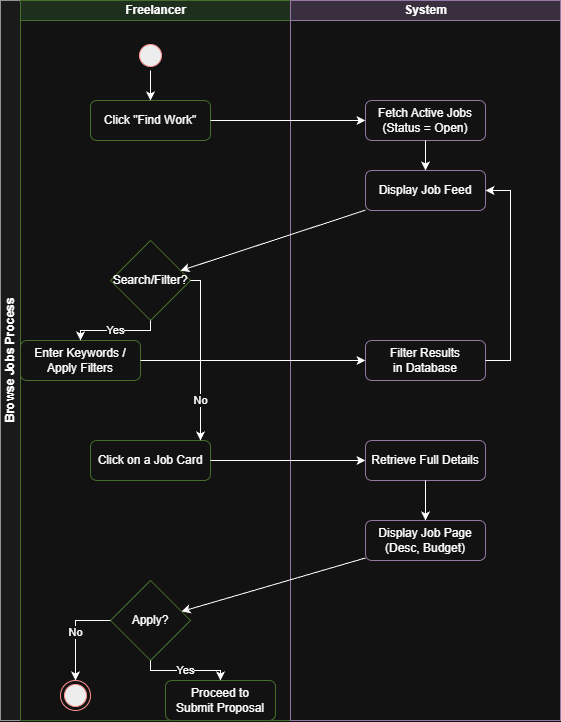

The diagram above was exported from draw.io. Its source (the exported page's mxGraphModel, read from the mxfile embedded in the PNG):
<mxGraphModel dx="2922" dy="1719" grid="1" gridSize="10" guides="1" tooltips="1" connect="1" arrows="1" fold="1" page="0" pageScale="1" pageWidth="1169" pageHeight="827" math="0" shadow="0">
  <root>
    <mxCell id="0" />
    <mxCell id="1" parent="0" />
    <mxCell id="yl37rLseQ8SHTtVFg1VM-1" parent="1" style="swimlane;childLayout=stackLayout;resizeParent=1;resizeParentMax=0;startSize=20;horizontal=0;horizontalStack=1;html=1;fillColor=#f5f5f5;strokeColor=#666666;" value="Browse Jobs Process" vertex="1">
      <mxGeometry height="720" width="560" x="-1060" y="-410" as="geometry" />
    </mxCell>
    <mxCell id="yl37rLseQ8SHTtVFg1VM-2" parent="yl37rLseQ8SHTtVFg1VM-1" style="swimlane;startSize=20;html=1;fillColor=#d5e8d4;strokeColor=#82b366;" value="Freelancer" vertex="1">
      <mxGeometry height="720" width="270" x="20" as="geometry" />
    </mxCell>
    <mxCell id="yl37rLseQ8SHTtVFg1VM-3" parent="yl37rLseQ8SHTtVFg1VM-2" style="ellipse;html=1;shape=startState;fillColor=#000000;strokeColor=#ff0000;" value="" vertex="1">
      <mxGeometry height="30" width="30" x="115" y="40" as="geometry" />
    </mxCell>
    <mxCell id="yl37rLseQ8SHTtVFg1VM-4" parent="yl37rLseQ8SHTtVFg1VM-2" style="rounded=1;whiteSpace=wrap;html=1;fillColor=#ffffff;strokeColor=#82b366;" value="Click &quot;Find Work&quot;" vertex="1">
      <mxGeometry height="40" width="120" x="70" y="100" as="geometry" />
    </mxCell>
    <mxCell id="yl37rLseQ8SHTtVFg1VM-5" parent="yl37rLseQ8SHTtVFg1VM-2" style="rhombus;whiteSpace=wrap;html=1;fillColor=#ffffff;strokeColor=#82b366;" value="Search/Filter?" vertex="1">
      <mxGeometry height="80" width="80" x="90" y="240" as="geometry" />
    </mxCell>
    <mxCell id="yl37rLseQ8SHTtVFg1VM-6" parent="yl37rLseQ8SHTtVFg1VM-2" style="rounded=1;whiteSpace=wrap;html=1;fillColor=#ffffff;strokeColor=#82b366;" value="Enter Keywords /&#10;Apply Filters" vertex="1">
      <mxGeometry height="40" width="120" y="340" as="geometry" />
    </mxCell>
    <mxCell id="yl37rLseQ8SHTtVFg1VM-7" parent="yl37rLseQ8SHTtVFg1VM-2" style="rounded=1;whiteSpace=wrap;html=1;fillColor=#ffffff;strokeColor=#82b366;" value="Click on a Job Card" vertex="1">
      <mxGeometry height="40" width="120" x="70" y="440" as="geometry" />
    </mxCell>
    <mxCell id="yl37rLseQ8SHTtVFg1VM-8" parent="yl37rLseQ8SHTtVFg1VM-2" style="rhombus;whiteSpace=wrap;html=1;fillColor=#ffffff;strokeColor=#82b366;" value="Apply?" vertex="1">
      <mxGeometry height="80" width="80" x="90" y="580" as="geometry" />
    </mxCell>
    <mxCell id="yl37rLseQ8SHTtVFg1VM-9" parent="yl37rLseQ8SHTtVFg1VM-2" style="rounded=1;whiteSpace=wrap;html=1;fillColor=#ffffff;strokeColor=#82b366;" value="Proceed to&#10;Submit Proposal" vertex="1">
      <mxGeometry height="40" width="110" x="145" y="680" as="geometry" />
    </mxCell>
    <mxCell id="yl37rLseQ8SHTtVFg1VM-10" parent="yl37rLseQ8SHTtVFg1VM-2" style="ellipse;html=1;shape=endState;fillColor=#000000;strokeColor=#ff0000;" value="" vertex="1">
      <mxGeometry height="30" width="30" x="40" y="680" as="geometry" />
    </mxCell>
    <mxCell id="yl37rLseQ8SHTtVFg1VM-17" edge="1" parent="yl37rLseQ8SHTtVFg1VM-2" source="yl37rLseQ8SHTtVFg1VM-3" target="yl37rLseQ8SHTtVFg1VM-4">
      <mxGeometry relative="1" as="geometry" />
    </mxCell>
    <mxCell id="yl37rLseQ8SHTtVFg1VM-21" edge="1" parent="yl37rLseQ8SHTtVFg1VM-2" source="yl37rLseQ8SHTtVFg1VM-5" style="edgeStyle=orthogonalEdgeStyle;rounded=0;html=1;" target="yl37rLseQ8SHTtVFg1VM-6" value="Yes">
      <mxGeometry relative="1" as="geometry" />
    </mxCell>
    <mxCell id="yl37rLseQ8SHTtVFg1VM-24" edge="1" parent="yl37rLseQ8SHTtVFg1VM-2" source="yl37rLseQ8SHTtVFg1VM-5" style="edgeStyle=orthogonalEdgeStyle;rounded=0;html=1;" target="yl37rLseQ8SHTtVFg1VM-7" value="No">
      <mxGeometry relative="1" x="0.5294" as="geometry">
        <mxPoint as="offset" />
        <Array as="points">
          <mxPoint x="180" y="280" />
        </Array>
      </mxGeometry>
    </mxCell>
    <mxCell id="yl37rLseQ8SHTtVFg1VM-28" edge="1" parent="yl37rLseQ8SHTtVFg1VM-2" source="yl37rLseQ8SHTtVFg1VM-8" style="edgeStyle=orthogonalEdgeStyle;rounded=0;html=1;" target="yl37rLseQ8SHTtVFg1VM-9" value="Yes">
      <mxGeometry relative="1" as="geometry" />
    </mxCell>
    <mxCell id="yl37rLseQ8SHTtVFg1VM-29" edge="1" parent="yl37rLseQ8SHTtVFg1VM-2" source="yl37rLseQ8SHTtVFg1VM-8" style="edgeStyle=orthogonalEdgeStyle;rounded=0;html=1;" target="yl37rLseQ8SHTtVFg1VM-10" value="No">
      <mxGeometry relative="1" as="geometry" />
    </mxCell>
    <mxCell id="yl37rLseQ8SHTtVFg1VM-11" parent="yl37rLseQ8SHTtVFg1VM-1" style="swimlane;startSize=20;html=1;fillColor=#e1d5e7;strokeColor=#9673a6;" value="System" vertex="1">
      <mxGeometry height="720" width="270" x="290" as="geometry" />
    </mxCell>
    <mxCell id="yl37rLseQ8SHTtVFg1VM-12" parent="yl37rLseQ8SHTtVFg1VM-11" style="rounded=1;whiteSpace=wrap;html=1;fillColor=#ffffff;strokeColor=#9673a6;" value="Fetch Active Jobs&#10;(Status = Open)" vertex="1">
      <mxGeometry height="40" width="120" x="75" y="100" as="geometry" />
    </mxCell>
    <mxCell id="yl37rLseQ8SHTtVFg1VM-13" parent="yl37rLseQ8SHTtVFg1VM-11" style="rounded=1;whiteSpace=wrap;html=1;fillColor=#ffffff;strokeColor=#9673a6;" value="Display Job Feed" vertex="1">
      <mxGeometry height="40" width="120" x="75" y="170" as="geometry" />
    </mxCell>
    <mxCell id="yl37rLseQ8SHTtVFg1VM-14" parent="yl37rLseQ8SHTtVFg1VM-11" style="rounded=1;whiteSpace=wrap;html=1;fillColor=#ffffff;strokeColor=#9673a6;" value="Filter Results&#10;in Database" vertex="1">
      <mxGeometry height="40" width="120" x="75" y="340" as="geometry" />
    </mxCell>
    <mxCell id="yl37rLseQ8SHTtVFg1VM-15" parent="yl37rLseQ8SHTtVFg1VM-11" style="rounded=1;whiteSpace=wrap;html=1;fillColor=#ffffff;strokeColor=#9673a6;" value="Retrieve Full Details" vertex="1">
      <mxGeometry height="40" width="120" x="75" y="440" as="geometry" />
    </mxCell>
    <mxCell id="yl37rLseQ8SHTtVFg1VM-16" parent="yl37rLseQ8SHTtVFg1VM-11" style="rounded=1;whiteSpace=wrap;html=1;fillColor=#ffffff;strokeColor=#9673a6;" value="Display Job Page&#10;(Desc, Budget)" vertex="1">
      <mxGeometry height="40" width="120" x="75" y="520" as="geometry" />
    </mxCell>
    <mxCell id="yl37rLseQ8SHTtVFg1VM-19" edge="1" parent="yl37rLseQ8SHTtVFg1VM-11" source="yl37rLseQ8SHTtVFg1VM-12" target="yl37rLseQ8SHTtVFg1VM-13">
      <mxGeometry relative="1" as="geometry" />
    </mxCell>
    <mxCell id="yl37rLseQ8SHTtVFg1VM-23" edge="1" parent="yl37rLseQ8SHTtVFg1VM-11" source="yl37rLseQ8SHTtVFg1VM-14" style="edgeStyle=orthogonalEdgeStyle;rounded=0;html=1;entryX=1;entryY=0.5;entryDx=0;entryDy=0;" target="yl37rLseQ8SHTtVFg1VM-13">
      <mxGeometry relative="1" as="geometry">
        <Array as="points">
          <mxPoint x="220" y="360" />
          <mxPoint x="220" y="190" />
        </Array>
      </mxGeometry>
    </mxCell>
    <mxCell id="yl37rLseQ8SHTtVFg1VM-26" edge="1" parent="yl37rLseQ8SHTtVFg1VM-11" source="yl37rLseQ8SHTtVFg1VM-15" target="yl37rLseQ8SHTtVFg1VM-16">
      <mxGeometry relative="1" as="geometry" />
    </mxCell>
    <mxCell id="yl37rLseQ8SHTtVFg1VM-18" edge="1" parent="yl37rLseQ8SHTtVFg1VM-1" source="yl37rLseQ8SHTtVFg1VM-4" target="yl37rLseQ8SHTtVFg1VM-12">
      <mxGeometry relative="1" as="geometry" />
    </mxCell>
    <mxCell id="yl37rLseQ8SHTtVFg1VM-20" edge="1" parent="yl37rLseQ8SHTtVFg1VM-1" source="yl37rLseQ8SHTtVFg1VM-13" target="yl37rLseQ8SHTtVFg1VM-5">
      <mxGeometry relative="1" as="geometry" />
    </mxCell>
    <mxCell id="yl37rLseQ8SHTtVFg1VM-22" edge="1" parent="yl37rLseQ8SHTtVFg1VM-1" source="yl37rLseQ8SHTtVFg1VM-6" target="yl37rLseQ8SHTtVFg1VM-14">
      <mxGeometry relative="1" as="geometry" />
    </mxCell>
    <mxCell id="yl37rLseQ8SHTtVFg1VM-25" edge="1" parent="yl37rLseQ8SHTtVFg1VM-1" source="yl37rLseQ8SHTtVFg1VM-7" target="yl37rLseQ8SHTtVFg1VM-15">
      <mxGeometry relative="1" as="geometry" />
    </mxCell>
    <mxCell id="yl37rLseQ8SHTtVFg1VM-27" edge="1" parent="yl37rLseQ8SHTtVFg1VM-1" source="yl37rLseQ8SHTtVFg1VM-16" target="yl37rLseQ8SHTtVFg1VM-8">
      <mxGeometry relative="1" as="geometry" />
    </mxCell>
  </root>
</mxGraphModel>